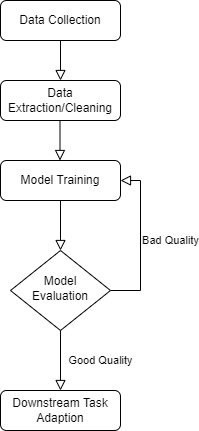

The diagram above was exported from draw.io. Its source (the exported page's mxGraphModel, read from the mxfile embedded in the PNG):
<mxGraphModel dx="782" dy="436" grid="1" gridSize="10" guides="1" tooltips="1" connect="1" arrows="1" fold="1" page="1" pageScale="1" pageWidth="827" pageHeight="1169" math="0" shadow="0">
  <root>
    <mxCell id="WIyWlLk6GJQsqaUBKTNV-0" />
    <mxCell id="WIyWlLk6GJQsqaUBKTNV-1" parent="WIyWlLk6GJQsqaUBKTNV-0" />
    <mxCell id="WIyWlLk6GJQsqaUBKTNV-2" value="" style="rounded=0;html=1;jettySize=auto;orthogonalLoop=1;fontSize=11;endArrow=block;endFill=0;endSize=8;strokeWidth=1;shadow=0;labelBackgroundColor=none;edgeStyle=orthogonalEdgeStyle;" parent="WIyWlLk6GJQsqaUBKTNV-1" source="WIyWlLk6GJQsqaUBKTNV-3" edge="1">
      <mxGeometry relative="1" as="geometry">
        <mxPoint x="220" y="100" as="targetPoint" />
      </mxGeometry>
    </mxCell>
    <mxCell id="WIyWlLk6GJQsqaUBKTNV-3" value="Data Collection" style="rounded=1;whiteSpace=wrap;html=1;fontSize=12;glass=0;strokeWidth=1;shadow=0;" parent="WIyWlLk6GJQsqaUBKTNV-1" vertex="1">
      <mxGeometry x="160" y="20" width="120" height="40" as="geometry" />
    </mxCell>
    <mxCell id="WIyWlLk6GJQsqaUBKTNV-4" value="Good Quality" style="rounded=0;html=1;jettySize=auto;orthogonalLoop=1;fontSize=11;endArrow=block;endFill=0;endSize=8;strokeWidth=1;shadow=0;labelBackgroundColor=none;edgeStyle=orthogonalEdgeStyle;" parent="WIyWlLk6GJQsqaUBKTNV-1" source="WIyWlLk6GJQsqaUBKTNV-6" edge="1">
      <mxGeometry y="40" relative="1" as="geometry">
        <mxPoint as="offset" />
        <mxPoint x="220" y="410" as="targetPoint" />
      </mxGeometry>
    </mxCell>
    <mxCell id="WIyWlLk6GJQsqaUBKTNV-5" value="Bad Quality" style="edgeStyle=orthogonalEdgeStyle;rounded=0;html=1;jettySize=auto;orthogonalLoop=1;fontSize=11;endArrow=block;endFill=0;endSize=8;strokeWidth=1;shadow=0;labelBackgroundColor=none;entryX=1;entryY=0.5;entryDx=0;entryDy=0;" parent="WIyWlLk6GJQsqaUBKTNV-1" source="WIyWlLk6GJQsqaUBKTNV-6" target="hqt30LkvXXD-QZacHp1I-5" edge="1">
      <mxGeometry y="-30" relative="1" as="geometry">
        <mxPoint as="offset" />
        <mxPoint x="360" y="180" as="targetPoint" />
        <Array as="points">
          <mxPoint x="300" y="310" />
          <mxPoint x="300" y="200" />
        </Array>
      </mxGeometry>
    </mxCell>
    <mxCell id="WIyWlLk6GJQsqaUBKTNV-6" value="Model Evaluation" style="rhombus;whiteSpace=wrap;html=1;shadow=0;fontFamily=Helvetica;fontSize=12;align=center;strokeWidth=1;spacing=6;spacingTop=-4;" parent="WIyWlLk6GJQsqaUBKTNV-1" vertex="1">
      <mxGeometry x="170" y="270" width="100" height="80" as="geometry" />
    </mxCell>
    <mxCell id="WIyWlLk6GJQsqaUBKTNV-12" value="Downstream Task Adaption" style="rounded=1;whiteSpace=wrap;html=1;fontSize=12;glass=0;strokeWidth=1;shadow=0;" parent="WIyWlLk6GJQsqaUBKTNV-1" vertex="1">
      <mxGeometry x="160" y="410" width="120" height="40" as="geometry" />
    </mxCell>
    <mxCell id="hqt30LkvXXD-QZacHp1I-2" value="Data Extraction/Cleaning" style="rounded=1;whiteSpace=wrap;html=1;fontSize=12;glass=0;strokeWidth=1;shadow=0;" vertex="1" parent="WIyWlLk6GJQsqaUBKTNV-1">
      <mxGeometry x="160" y="100" width="120" height="40" as="geometry" />
    </mxCell>
    <mxCell id="hqt30LkvXXD-QZacHp1I-4" value="" style="rounded=0;html=1;jettySize=auto;orthogonalLoop=1;fontSize=11;endArrow=block;endFill=0;endSize=8;strokeWidth=1;shadow=0;labelBackgroundColor=none;edgeStyle=orthogonalEdgeStyle;" edge="1" parent="WIyWlLk6GJQsqaUBKTNV-1">
      <mxGeometry relative="1" as="geometry">
        <mxPoint x="219.5" y="140" as="sourcePoint" />
        <mxPoint x="219.5" y="180" as="targetPoint" />
      </mxGeometry>
    </mxCell>
    <mxCell id="hqt30LkvXXD-QZacHp1I-5" value="Model Training" style="rounded=1;whiteSpace=wrap;html=1;fontSize=12;glass=0;strokeWidth=1;shadow=0;" vertex="1" parent="WIyWlLk6GJQsqaUBKTNV-1">
      <mxGeometry x="160" y="180" width="120" height="40" as="geometry" />
    </mxCell>
    <mxCell id="hqt30LkvXXD-QZacHp1I-8" value="" style="rounded=0;html=1;jettySize=auto;orthogonalLoop=1;fontSize=11;endArrow=block;endFill=0;endSize=8;strokeWidth=1;shadow=0;labelBackgroundColor=none;edgeStyle=orthogonalEdgeStyle;exitX=0.5;exitY=1;exitDx=0;exitDy=0;entryX=0.5;entryY=0;entryDx=0;entryDy=0;" edge="1" parent="WIyWlLk6GJQsqaUBKTNV-1" source="hqt30LkvXXD-QZacHp1I-5" target="WIyWlLk6GJQsqaUBKTNV-6">
      <mxGeometry relative="1" as="geometry">
        <mxPoint x="219.5" y="230" as="sourcePoint" />
        <mxPoint x="219.5" y="270" as="targetPoint" />
      </mxGeometry>
    </mxCell>
  </root>
</mxGraphModel>